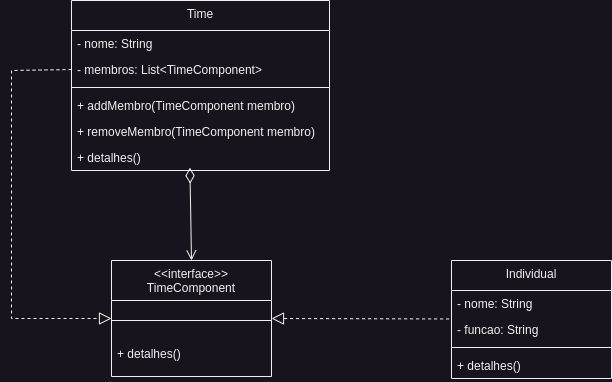

The diagram above was exported from draw.io. Its source (the exported page's mxGraphModel, read from the mxfile embedded in the PNG):
<mxGraphModel dx="828" dy="858" grid="1" gridSize="10" guides="1" tooltips="1" connect="1" arrows="1" fold="1" page="1" pageScale="1" pageWidth="827" pageHeight="1169" math="0" shadow="0">
  <root>
    <mxCell id="WIyWlLk6GJQsqaUBKTNV-0" />
    <mxCell id="WIyWlLk6GJQsqaUBKTNV-1" parent="WIyWlLk6GJQsqaUBKTNV-0" />
    <mxCell id="zkfFHV4jXpPFQw0GAbJ--17" value="&lt;&lt;interface&gt;&gt;&#10;TimeComponent" style="swimlane;fontStyle=0;align=center;verticalAlign=top;childLayout=stackLayout;horizontal=1;startSize=40;horizontalStack=0;resizeParent=1;resizeLast=0;collapsible=1;marginBottom=0;rounded=0;shadow=0;strokeWidth=1;" parent="WIyWlLk6GJQsqaUBKTNV-1" vertex="1">
      <mxGeometry x="290" y="300" width="160" height="116" as="geometry">
        <mxRectangle x="508" y="120" width="160" height="26" as="alternateBounds" />
      </mxGeometry>
    </mxCell>
    <mxCell id="zkfFHV4jXpPFQw0GAbJ--23" value="" style="line;html=1;strokeWidth=1;align=left;verticalAlign=middle;spacingTop=-1;spacingLeft=3;spacingRight=3;rotatable=0;labelPosition=right;points=[];portConstraint=eastwest;" parent="zkfFHV4jXpPFQw0GAbJ--17" vertex="1">
      <mxGeometry y="40" width="160" height="40" as="geometry" />
    </mxCell>
    <mxCell id="zkfFHV4jXpPFQw0GAbJ--24" value="+ detalhes()" style="text;align=left;verticalAlign=top;spacingLeft=4;spacingRight=4;overflow=hidden;rotatable=0;points=[[0,0.5],[1,0.5]];portConstraint=eastwest;" parent="zkfFHV4jXpPFQw0GAbJ--17" vertex="1">
      <mxGeometry y="80" width="160" height="26" as="geometry" />
    </mxCell>
    <mxCell id="8COPEHvWffQkf6xFMiIX-1" value="Time" style="swimlane;fontStyle=0;align=center;verticalAlign=top;childLayout=stackLayout;horizontal=1;startSize=30;horizontalStack=0;resizeParent=1;resizeLast=0;collapsible=1;marginBottom=0;rounded=0;shadow=0;strokeWidth=1;" vertex="1" parent="WIyWlLk6GJQsqaUBKTNV-1">
      <mxGeometry x="250" y="40" width="258" height="170" as="geometry">
        <mxRectangle x="508" y="120" width="160" height="26" as="alternateBounds" />
      </mxGeometry>
    </mxCell>
    <mxCell id="8COPEHvWffQkf6xFMiIX-4" value="- nome: String" style="text;align=left;verticalAlign=top;spacingLeft=4;spacingRight=4;overflow=hidden;rotatable=0;points=[[0,0.5],[1,0.5]];portConstraint=eastwest;" vertex="1" parent="8COPEHvWffQkf6xFMiIX-1">
      <mxGeometry y="30" width="258" height="26" as="geometry" />
    </mxCell>
    <mxCell id="8COPEHvWffQkf6xFMiIX-5" value="- membros: List&lt;TimeComponent&gt;" style="text;align=left;verticalAlign=top;spacingLeft=4;spacingRight=4;overflow=hidden;rotatable=0;points=[[0,0.5],[1,0.5]];portConstraint=eastwest;" vertex="1" parent="8COPEHvWffQkf6xFMiIX-1">
      <mxGeometry y="56" width="258" height="26" as="geometry" />
    </mxCell>
    <mxCell id="8COPEHvWffQkf6xFMiIX-2" value="" style="line;html=1;strokeWidth=1;align=left;verticalAlign=middle;spacingTop=-1;spacingLeft=3;spacingRight=3;rotatable=0;labelPosition=right;points=[];portConstraint=eastwest;" vertex="1" parent="8COPEHvWffQkf6xFMiIX-1">
      <mxGeometry y="82" width="258" height="10" as="geometry" />
    </mxCell>
    <mxCell id="8COPEHvWffQkf6xFMiIX-3" value="+ addMembro(TimeComponent membro)" style="text;align=left;verticalAlign=top;spacingLeft=4;spacingRight=4;overflow=hidden;rotatable=0;points=[[0,0.5],[1,0.5]];portConstraint=eastwest;" vertex="1" parent="8COPEHvWffQkf6xFMiIX-1">
      <mxGeometry y="92" width="258" height="26" as="geometry" />
    </mxCell>
    <mxCell id="8COPEHvWffQkf6xFMiIX-29" value="+ removeMembro(TimeComponent membro)" style="text;align=left;verticalAlign=top;spacingLeft=4;spacingRight=4;overflow=hidden;rotatable=0;points=[[0,0.5],[1,0.5]];portConstraint=eastwest;" vertex="1" parent="8COPEHvWffQkf6xFMiIX-1">
      <mxGeometry y="118" width="258" height="26" as="geometry" />
    </mxCell>
    <mxCell id="8COPEHvWffQkf6xFMiIX-6" value="+ detalhes()" style="text;align=left;verticalAlign=top;spacingLeft=4;spacingRight=4;overflow=hidden;rotatable=0;points=[[0,0.5],[1,0.5]];portConstraint=eastwest;" vertex="1" parent="8COPEHvWffQkf6xFMiIX-1">
      <mxGeometry y="144" width="258" height="26" as="geometry" />
    </mxCell>
    <mxCell id="8COPEHvWffQkf6xFMiIX-19" value="Individual" style="swimlane;fontStyle=0;align=center;verticalAlign=top;childLayout=stackLayout;horizontal=1;startSize=30;horizontalStack=0;resizeParent=1;resizeLast=0;collapsible=1;marginBottom=0;rounded=0;shadow=0;strokeWidth=1;" vertex="1" parent="WIyWlLk6GJQsqaUBKTNV-1">
      <mxGeometry x="630" y="300" width="160" height="118" as="geometry">
        <mxRectangle x="508" y="120" width="160" height="26" as="alternateBounds" />
      </mxGeometry>
    </mxCell>
    <mxCell id="8COPEHvWffQkf6xFMiIX-20" value="- nome: String" style="text;align=left;verticalAlign=top;spacingLeft=4;spacingRight=4;overflow=hidden;rotatable=0;points=[[0,0.5],[1,0.5]];portConstraint=eastwest;" vertex="1" parent="8COPEHvWffQkf6xFMiIX-19">
      <mxGeometry y="30" width="160" height="26" as="geometry" />
    </mxCell>
    <mxCell id="8COPEHvWffQkf6xFMiIX-30" value="- funcao: String" style="text;align=left;verticalAlign=top;spacingLeft=4;spacingRight=4;overflow=hidden;rotatable=0;points=[[0,0.5],[1,0.5]];portConstraint=eastwest;" vertex="1" parent="8COPEHvWffQkf6xFMiIX-19">
      <mxGeometry y="56" width="160" height="26" as="geometry" />
    </mxCell>
    <mxCell id="8COPEHvWffQkf6xFMiIX-21" value="" style="line;html=1;strokeWidth=1;align=left;verticalAlign=middle;spacingTop=-1;spacingLeft=3;spacingRight=3;rotatable=0;labelPosition=right;points=[];portConstraint=eastwest;" vertex="1" parent="8COPEHvWffQkf6xFMiIX-19">
      <mxGeometry y="82" width="160" height="10" as="geometry" />
    </mxCell>
    <mxCell id="8COPEHvWffQkf6xFMiIX-22" value="+ detalhes()" style="text;align=left;verticalAlign=top;spacingLeft=4;spacingRight=4;overflow=hidden;rotatable=0;points=[[0,0.5],[1,0.5]];portConstraint=eastwest;" vertex="1" parent="8COPEHvWffQkf6xFMiIX-19">
      <mxGeometry y="92" width="160" height="26" as="geometry" />
    </mxCell>
    <mxCell id="8COPEHvWffQkf6xFMiIX-23" value="" style="endArrow=open;html=1;rounded=0;exitX=0.459;exitY=0.891;exitDx=0;exitDy=0;entryX=0.5;entryY=0;entryDx=0;entryDy=0;startArrow=diamondThin;startFill=0;endFill=0;startSize=13;endSize=8;exitPerimeter=0;" edge="1" parent="WIyWlLk6GJQsqaUBKTNV-1" source="8COPEHvWffQkf6xFMiIX-6" target="zkfFHV4jXpPFQw0GAbJ--17">
      <mxGeometry width="50" height="50" relative="1" as="geometry">
        <mxPoint x="302" y="510" as="sourcePoint" />
        <mxPoint x="352" y="460" as="targetPoint" />
      </mxGeometry>
    </mxCell>
    <mxCell id="8COPEHvWffQkf6xFMiIX-27" value="" style="endArrow=block;html=1;rounded=0;exitX=-0.015;exitY=0.095;exitDx=0;exitDy=0;startArrow=none;startFill=0;endFill=0;startSize=13;endSize=10;dashed=1;entryX=1;entryY=0.5;entryDx=0;entryDy=0;exitPerimeter=0;" edge="1" parent="WIyWlLk6GJQsqaUBKTNV-1" source="8COPEHvWffQkf6xFMiIX-30" target="zkfFHV4jXpPFQw0GAbJ--17">
      <mxGeometry width="50" height="50" relative="1" as="geometry">
        <mxPoint x="380" y="560" as="sourcePoint" />
        <mxPoint x="380" y="426" as="targetPoint" />
      </mxGeometry>
    </mxCell>
    <mxCell id="8COPEHvWffQkf6xFMiIX-31" value="" style="endArrow=block;html=1;rounded=0;exitX=0;exitY=0.5;exitDx=0;exitDy=0;startArrow=none;startFill=0;endFill=0;startSize=13;endSize=10;dashed=1;entryX=0;entryY=0.5;entryDx=0;entryDy=0;" edge="1" parent="WIyWlLk6GJQsqaUBKTNV-1" source="8COPEHvWffQkf6xFMiIX-5" target="zkfFHV4jXpPFQw0GAbJ--17">
      <mxGeometry width="50" height="50" relative="1" as="geometry">
        <mxPoint x="638" y="368" as="sourcePoint" />
        <mxPoint x="460" y="368" as="targetPoint" />
        <Array as="points">
          <mxPoint x="190" y="110" />
          <mxPoint x="190" y="358" />
        </Array>
      </mxGeometry>
    </mxCell>
  </root>
</mxGraphModel>